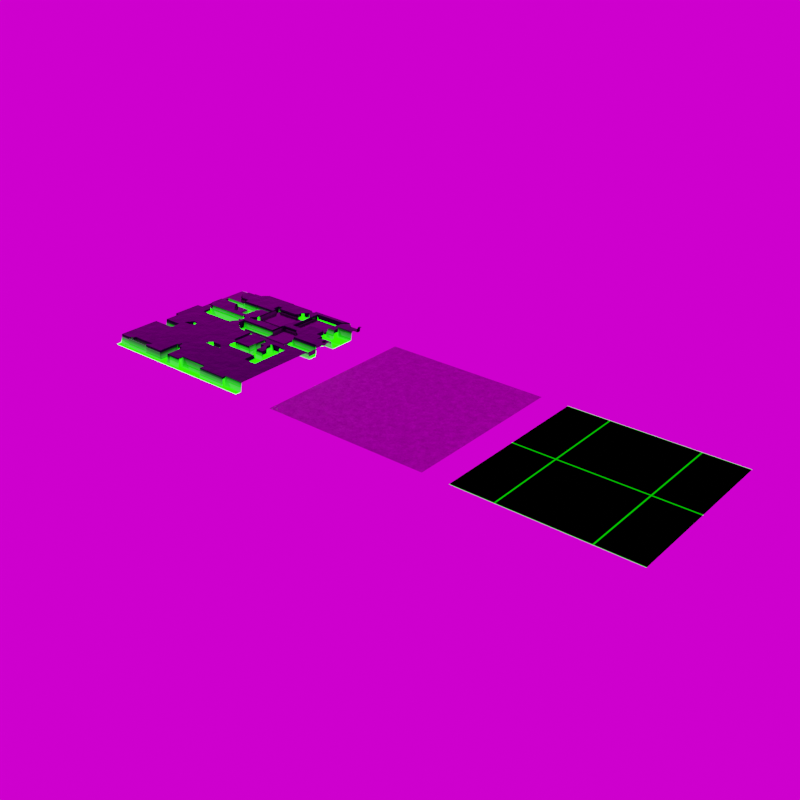 # Source: Materials.blend  (saved by Blender 3.4.6; exported with 4.5.12 LTS)
import bpy
from mathutils import Matrix  # noqa: F401  (used for matrix-valued properties, if any)

bpy.ops.wm.read_factory_settings(use_empty=True)
scene = bpy.context.scene
scene.name = 'Scene'

# ---- collections
col_collection = bpy.data.collections.new('Collection'); scene.collection.children.link(col_collection)

# ---- images (referenced by path relative to the original .blend; pixels are not part of the script)
import os
ASSET_DIR = os.environ.get("B2B_ASSET_DIR", "")  # directory of the original .blend (textures are referenced by path, not embedded)
HERE = os.path.dirname(os.path.abspath(__file__))  # packed textures are extracted next to this script under _unpacked/

def load_image(name, relpath, width, height, colorspace="sRGB"):
    """Load a texture the original file referenced (path relative to the .blend, or extracted next to this script)."""
    p = next((c for c in (os.path.join(HERE, relpath), os.path.join(ASSET_DIR, relpath)) if relpath and os.path.exists(c)), "")
    if p:
        img = bpy.data.images.load(p, check_existing=True)
        img.name = name
    else:  # same state as the original file: an image datablock whose file is absent (Cycles renders it pink)
        img = bpy.data.images.new(name, width, height)
        img.source = "FILE"
        img.filepath = "//" + (relpath or name)
    img.colorspace_settings.name = colorspace
    return img
img_concrete_roughness = load_image('Concrete_Roughness', 'Concrete_Roughness.png', 1024, 1024, 'Non-Color')
img_cyberground = load_image('Cyberground', 'Cyberground_Diffuse.png', 1024, 1024, 'sRGB')
img_cyberground_ao = load_image('Cyberground_AO', '', 2048, 2048, 'Non-Color')
img_forgotten_miniland_2k_hdr = load_image('forgotten_miniland_2k.hdr', 'forgotten_miniland_2k.hdr', 1024, 1024, 'Linear Rec.709')

# ---- materials (node trees are filled in below, after node groups)
mat_concrete = bpy.data.materials.new('Concrete')
mat_wireframe_ground = bpy.data.materials.new('Wireframe_Ground')
mat_wireframe_ground.alpha_threshold = 0.0
mat_wireframe_ground.roughness = 0.5
mat_wireframe_ground.line_color = (0.0, 0.0, 0.0, 1.0)
mat_cyberground_main = bpy.data.materials.new('Cyberground_Main')
mat_cyberground_main.displacement_method = 'BOTH'

# ---- material node trees
mat_concrete.use_nodes = True; mat_concrete.node_tree.nodes.clear()
_N = mat_concrete.node_tree.nodes; _L = mat_concrete.node_tree.links
n0 = _N.new('ShaderNodeMix'); n0.name = 'Mix'; n0.location = (-564, 319)
n0.data_type = 'RGBA'
n0.inputs[7].default_value = (0.3005, 0.3005, 0.3005, 1.0)
n1 = _N.new('ShaderNodeTexVoronoi'); n1.name = 'Voronoi Texture'; n1.location = (-925, 447)
n1.inputs[2].default_value = 16.0
n2 = _N.new('ShaderNodeTexNoise'); n2.name = 'Noise Texture'; n2.location = (-920, 695)
n2.inputs[2].default_value = 3.0
n2.inputs[3].default_value = 15.0
n3 = _N.new('ShaderNodeValToRGB'); n3.name = 'ColorRamp'; n3.location = (-45, 485)
while len(n3.color_ramp.elements) > 1: n3.color_ramp.elements.remove(n3.color_ramp.elements[-1])
n3.color_ramp.elements[0].position = 0.0; n3.color_ramp.elements[0].color = (0.1646, 0.1646, 0.1646, 1.0)
_e = n3.color_ramp.elements.new(1.0); _e.color = (0.4236, 0.4236, 0.4236, 1.0)
n4 = _N.new('ShaderNodeMix'); n4.name = 'Mix.001'; n4.location = (-357, 494)
n4.data_type = 'RGBA'
n4.blend_type = 'LIGHTEN'
n5 = _N.new('ShaderNodeOutputMaterial'); n5.name = 'Material Output'; n5.location = (1486, 421)
n6 = _N.new('ShaderNodeTexVoronoi'); n6.name = 'Voronoi Texture.001'; n6.location = (-592, 895)
n6.inputs[2].default_value = 8.0
n7 = _N.new('ShaderNodeTexVoronoi'); n7.name = 'Voronoi Texture.002'; n7.location = (-926, 1014)
n7.inputs[2].default_value = 50.0
n8 = _N.new('ShaderNodeTexCoord'); n8.name = 'Texture Coordinate'; n8.location = (-1204, 278)
n9 = _N.new('ShaderNodeValToRGB'); n9.name = 'ColorRamp.002'; n9.location = (-638, 1407)
while len(n9.color_ramp.elements) > 1: n9.color_ramp.elements.remove(n9.color_ramp.elements[-1])
n9.color_ramp.elements[0].position = 0.0; n9.color_ramp.elements[0].color = (0.6038, 0.6038, 0.6038, 1.0)
_e = n9.color_ramp.elements.new(0.4136); _e.color = (0.0, 0.0, 0.0, 1.0)
n10 = _N.new('ShaderNodeValToRGB'); n10.name = 'ColorRamp.003'; n10.location = (-636, 1160)
while len(n10.color_ramp.elements) > 1: n10.color_ramp.elements.remove(n10.color_ramp.elements[-1])
n10.color_ramp.elements[0].position = 0.3636; n10.color_ramp.elements[0].color = (0.6038, 0.6038, 0.6038, 1.0)
_e = n10.color_ramp.elements.new(0.4); _e.color = (0.0, 0.0, 0.0, 1.0)
n11 = _N.new('ShaderNodeMix'); n11.name = 'Mix.002'; n11.location = (284, 464)
n11.data_type = 'RGBA'
n11.blend_type = 'DARKEN'
n11.inputs[7].default_value = (0.0, 0.0, 0.0, 1.0)
n12 = _N.new('ShaderNodeTexNoise'); n12.name = 'Musgrave Texture'; n12.location = (-941, 189)
n12.width = 150
n12.normalize = False
n12.inputs[2].default_value = 2.0
n12.inputs[3].default_value = 8.5
n12.inputs[4].default_value = 1.0
n13 = _N.new('ShaderNodeBump'); n13.name = 'Bump'; n13.location = (104, 7)
n13.inputs[0].default_value = 0.1
n13.inputs[1].default_value = 1.0
n13.inputs[2].default_value = 1.0
n14 = _N.new('ShaderNodeBump'); n14.name = 'Bump.001'; n14.location = (361, 33)
n14.inputs[0].default_value = 0.13
n14.inputs[1].default_value = 1.0
n14.inputs[2].default_value = 1.0
n15 = _N.new('ShaderNodeValToRGB'); n15.name = 'ColorRamp.001'; n15.location = (-324, 890)
while len(n15.color_ramp.elements) > 1: n15.color_ramp.elements.remove(n15.color_ramp.elements[-1])
n15.color_ramp.elements[0].position = 0.0; n15.color_ramp.elements[0].color = (0.6038, 0.6038, 0.6038, 1.0)
_e = n15.color_ramp.elements.new(0.1909); _e.color = (0.0, 0.0, 0.0, 1.0)
n16 = _N.new('ShaderNodeBump'); n16.name = 'Bump.002'; n16.location = (616, 52)
n16.invert = True
n16.inputs[0].default_value = 0.15
n16.inputs[1].default_value = 1.0
n16.inputs[2].default_value = 1.0
n17 = _N.new('ShaderNodeMix'); n17.name = 'Mix.003'; n17.location = (-212, 1380)
n17.data_type = 'RGBA'
n17.inputs[6].default_value = (0.0, 0.0, 0.0, 1.0)
n18 = _N.new('ShaderNodeValToRGB'); n18.name = 'ColorRamp.004'; n18.location = (715, 324)
while len(n18.color_ramp.elements) > 1: n18.color_ramp.elements.remove(n18.color_ramp.elements[-1])
n18.color_ramp.elements[0].position = 0.0; n18.color_ramp.elements[0].color = (0.4452, 0.4452, 0.4452, 1.0)
_e = n18.color_ramp.elements.new(1.0); _e.color = (1.0, 1.0, 1.0, 1.0)
n19 = _N.new('ShaderNodeMix'); n19.name = 'Mix.004'; n19.location = (495, 572)
n19.data_type = 'RGBA'
n19.blend_type = 'DARKEN'
n19.inputs[7].default_value = (0.0, 0.0, 0.0, 1.0)
n20 = _N.new('ShaderNodeBump'); n20.name = 'Bump.003'; n20.location = (836, 60)
n20.invert = True
n20.inputs[0].default_value = 0.15
n20.inputs[1].default_value = 1.0
n20.inputs[2].default_value = 1.0
n21 = _N.new('ShaderNodeBsdfPrincipled'); n21.name = 'Principled BSDF'; n21.location = (1056, 496)
n21.distribution = 'GGX'
n21.subsurface_method = 'RANDOM_WALK_SKIN'
n21.inputs[3].default_value = 1.45
n21.inputs[27].default_value = (0.0, 0.0, 0.0, 1.0)
n21.inputs[28].default_value = 1.0
n22 = _N.new('ShaderNodeTexImage'); n22.name = 'Image Texture'; n22.location = (1473, 159)
n22.mute = True
n22.image = img_concrete_roughness
_L.new(n8.outputs[3], n12.inputs[0])
_L.new(n8.outputs[3], n1.inputs[0])
_L.new(n1.outputs[0], n0.inputs[0])
_L.new(n12.outputs[0], n0.inputs[6])
_L.new(n8.outputs[3], n2.inputs[0])
_L.new(n0.outputs[2], n4.inputs[6])
_L.new(n2.outputs[0], n4.inputs[7])
_L.new(n4.outputs[2], n3.inputs[0])
_L.new(n19.outputs[2], n21.inputs[0])
_L.new(n2.outputs[1], n6.inputs[0])
_L.new(n6.outputs[0], n15.inputs[0])
_L.new(n3.outputs[0], n11.inputs[6])
_L.new(n15.outputs[0], n11.inputs[0])
_L.new(n8.outputs[3], n7.inputs[0])
_L.new(n7.outputs[0], n9.inputs[0])
_L.new(n2.outputs[0], n10.inputs[0])
_L.new(n10.outputs[0], n17.inputs[0])
_L.new(n9.outputs[0], n17.inputs[7])
_L.new(n11.outputs[2], n19.inputs[6])
_L.new(n17.outputs[2], n19.inputs[0])
_L.new(n18.outputs[0], n21.inputs[2])
_L.new(n19.outputs[2], n18.inputs[0])
_L.new(n20.outputs[0], n21.inputs[5])
_L.new(n12.outputs[0], n13.inputs[3])
_L.new(n13.outputs[0], n14.inputs[4])
_L.new(n2.outputs[0], n14.inputs[3])
_L.new(n14.outputs[0], n16.inputs[4])
_L.new(n15.outputs[0], n16.inputs[3])
_L.new(n16.outputs[0], n20.inputs[4])
_L.new(n17.outputs[2], n20.inputs[3])
_L.new(n21.outputs[0], n5.inputs[0])
n5.is_active_output = True
mat_wireframe_ground.use_nodes = True; mat_wireframe_ground.node_tree.nodes.clear()
_N = mat_wireframe_ground.node_tree.nodes; _L = mat_wireframe_ground.node_tree.links
n0 = _N.new('ShaderNodeOutputMaterial'); n0.name = 'Material Output'; n0.location = (300, 300)
n1 = _N.new('ShaderNodeEmission'); n1.name = 'Emission'; n1.location = (102, 299)
n2 = _N.new('ShaderNodeTexBrick'); n2.name = 'Brick Texture'; n2.location = (-244, 381)
n2.offset_frequency = 1
n2.inputs[1].default_value = (0.0, 0.0, 0.0, 1.0)
n2.inputs[2].default_value = (0.0, 0.0, 0.0, 1.0)
n2.inputs[3].default_value = (0.001865, 1.0, 0.0, 1.0)
n2.inputs[4].default_value = 1.0
n2.inputs[5].default_value = 0.005
n2.inputs[6].default_value = 1.0
n2.inputs[9].default_value = 0.5
n3 = _N.new('ShaderNodeTexImage'); n3.name = 'Image Texture'; n3.location = (392, 137)
n3.mute = True
n3.image = img_cyberground
_L.new(n2.outputs[0], n1.inputs[0])
_L.new(n1.outputs[0], n0.inputs[0])
n0.is_active_output = True
mat_cyberground_main.use_nodes = True; mat_cyberground_main.node_tree.nodes.clear()
_N = mat_cyberground_main.node_tree.nodes; _L = mat_cyberground_main.node_tree.links
n0 = _N.new('ShaderNodeMapping'); n0.name = 'Mapping'; n0.location = (-1626, 220)
n1 = _N.new('ShaderNodeTexVoronoi'); n1.name = 'Voronoi Texture'; n1.location = (-1417, 76)
n1.voronoi_dimensions = '4D'
n1.distance = 'CHEBYCHEV'
n1.inputs[1].default_value = 1.0
n2 = _N.new('ShaderNodeTexCoord'); n2.name = 'Texture Coordinate'; n2.location = (-1806, 220)
n3 = _N.new('ShaderNodeRGBToBW'); n3.name = 'RGB to BW'; n3.location = (-956, -90)
n4 = _N.new('ShaderNodeMapping'); n4.name = 'Mapping.001'; n4.location = (-1627, -252)
n5 = _N.new('ShaderNodeTexCoord'); n5.name = 'Texture Coordinate.001'; n5.location = (-1840, -202)
n6 = _N.new('ShaderNodeValue'); n6.name = 'Value'; n6.location = (-2103, -83)
n6.outputs[0].default_value = 1.0
n7 = _N.new('NodeReroute'); n7.name = 'Reroute'; n7.location = (-1944, -479)
n7.width = 16
n7.socket_idname = 'NodeSocketFloat'
n8 = _N.new('NodeReroute'); n8.name = 'Reroute.001'; n8.location = (-669, 406)
n8.width = 16
n8.socket_idname = 'NodeSocketFloat'
n9 = _N.new('ShaderNodeTexNoise'); n9.name = 'Noise Texture'; n9.location = (-1233, -257)
n9.inputs[2].default_value = 1.5
n9.inputs[3].default_value = 15.0
n9.inputs[4].default_value = 0.55
n10 = _N.new('ShaderNodeInvert'); n10.name = 'Invert.001'; n10.location = (-710, -108)
n11 = _N.new('ShaderNodeBump'); n11.name = 'Bump'; n11.location = (196, -232)
n11.inputs[1].default_value = 1.0
n11.inputs[2].default_value = 1.0
n12 = _N.new('ShaderNodeValToRGB'); n12.name = 'ColorRamp.002'; n12.location = (-619, -306)
while len(n12.color_ramp.elements) > 1: n12.color_ramp.elements.remove(n12.color_ramp.elements[-1])
n12.color_ramp.elements[0].position = 0.2727; n12.color_ramp.elements[0].color = (0.0334, 0.0334, 0.0334, 1.0)
_e = n12.color_ramp.elements.new(0.5773); _e.color = (0.2768, 0.2768, 0.2768, 1.0)
n13 = _N.new('ShaderNodeDisplacement'); n13.name = 'Displacement'; n13.location = (686, -498)
n13.inputs[1].default_value = 0.0
n13.inputs[2].default_value = 0.5
n14 = _N.new('ShaderNodeBump'); n14.name = 'Bump.001'; n14.location = (421, -254)
n14.inputs[0].default_value = 0.05
n14.inputs[1].default_value = 1.0
n14.inputs[2].default_value = 1.0
n15 = _N.new('ShaderNodeEmission'); n15.name = 'Emission'; n15.location = (713, 535)
n15.inputs[0].default_value = (0.00661, 1.0, 0.0, 1.0)
n15.inputs[1].default_value = 5.0
n16 = _N.new('ShaderNodeTexBrick'); n16.name = 'Brick Texture'; n16.location = (-1203, 257)
n16.inputs[1].default_value = (0.0, 0.0, 0.0, 1.0)
n16.inputs[2].default_value = (0.15, 0.15, 0.15, 1.0)
n16.inputs[3].default_value = (1.0, 1.0, 1.0, 1.0)
n16.inputs[6].default_value = 0.56
n17 = _N.new('ShaderNodeMath'); n17.name = 'Math'; n17.location = (-25, -168)
n17.operation = 'MULTIPLY'
n18 = _N.new('ShaderNodeValToRGB'); n18.name = 'ColorRamp.001'; n18.location = (-388, -19)
n18.color_ramp.interpolation = 'CONSTANT'
while len(n18.color_ramp.elements) > 1: n18.color_ramp.elements.remove(n18.color_ramp.elements[-1])
n18.color_ramp.elements[0].position = 0.0; n18.color_ramp.elements[0].color = (0.0, 0.0, 0.0, 1.0)
_e = n18.color_ramp.elements.new(0.8159); _e.color = (0.5857, 0.5857, 0.5857, 1.0)
_e = n18.color_ramp.elements.new(0.95); _e.color = (1.0, 1.0, 1.0, 1.0)
n19 = _N.new('ShaderNodeMixShader'); n19.name = 'Mix Shader'; n19.location = (961, 449)
n20 = _N.new('ShaderNodeValToRGB'); n20.name = 'ColorRamp'; n20.location = (-113, 331)
while len(n20.color_ramp.elements) > 1: n20.color_ramp.elements.remove(n20.color_ramp.elements[-1])
n20.color_ramp.elements[0].position = 0.0; n20.color_ramp.elements[0].color = (0.002907, 0.0, 0.01803, 1.0)
_e = n20.color_ramp.elements.new(0.1136); _e.color = (0.02304, 0.01755, 0.03199, 1.0)
_e = n20.color_ramp.elements.new(1.0); _e.color = (0.15, 0.15, 0.15, 1.0)
n21 = _N.new('NodeReroute'); n21.name = 'Reroute.002'; n21.location = (1109, -394)
n21.width = 16
n21.socket_idname = 'NodeSocketVector'
n22 = _N.new('ShaderNodeBsdfPrincipled'); n22.name = 'Principled BSDF'; n22.location = (641, 360)
n22.distribution = 'GGX'
n22.subsurface_method = 'RANDOM_WALK_SKIN'
n22.inputs[3].default_value = 1.45
n22.inputs[27].default_value = (0.0, 0.0, 0.0, 1.0)
n22.inputs[28].default_value = 1.0
n23 = _N.new('ShaderNodeTexImage'); n23.name = 'Image Texture'; n23.location = (1413, -117)
n23.image = img_cyberground_ao
n24 = _N.new('ShaderNodeOutputMaterial'); n24.name = 'Material Output'; n24.location = (1200, 419)
_L.new(n0.outputs[0], n16.inputs[0])
_L.new(n1.outputs[1], n16.inputs[4])
_L.new(n0.outputs[0], n1.inputs[0])
_L.new(n22.outputs[0], n19.inputs[1])
_L.new(n15.outputs[0], n19.inputs[2])
_L.new(n8.outputs[0], n19.inputs[0])
_L.new(n2.outputs[2], n0.inputs[0])
_L.new(n16.outputs[0], n3.inputs[0])
_L.new(n3.outputs[0], n10.inputs[1])
_L.new(n10.outputs[0], n18.inputs[0])
_L.new(n4.outputs[0], n9.inputs[0])
_L.new(n5.outputs[3], n4.inputs[0])
_L.new(n6.outputs[0], n0.inputs[3])
_L.new(n7.outputs[0], n4.inputs[3])
_L.new(n6.outputs[0], n7.inputs[0])
_L.new(n16.outputs[1], n8.inputs[0])
_L.new(n13.outputs[0], n21.inputs[0])
_L.new(n17.outputs[0], n22.inputs[2])
_L.new(n18.outputs[0], n22.inputs[1])
_L.new(n18.outputs[0], n17.inputs[0])
_L.new(n9.outputs[0], n12.inputs[0])
_L.new(n12.outputs[0], n17.inputs[1])
_L.new(n14.outputs[0], n22.inputs[5])
_L.new(n18.outputs[0], n11.inputs[3])
_L.new(n11.outputs[0], n14.inputs[4])
_L.new(n17.outputs[0], n14.inputs[3])
_L.new(n18.outputs[0], n13.inputs[0])
_L.new(n16.outputs[0], n20.inputs[0])
_L.new(n20.outputs[0], n22.inputs[0])
_L.new(n21.outputs[0], n24.inputs[2])
_L.new(n19.outputs[0], n24.inputs[0])
n24.is_active_output = True

# ---- world
world_world = bpy.data.worlds.new('World'); scene.world = world_world
world_world.use_nodes = True; world_world.node_tree.nodes.clear()
_N = world_world.node_tree.nodes; _L = world_world.node_tree.links
n0 = _N.new('ShaderNodeOutputWorld'); n0.name = 'World Output'; n0.location = (300, 300)
n1 = _N.new('ShaderNodeBackground'); n1.name = 'Background'; n1.location = (10, 300)
n2 = _N.new('ShaderNodeTexEnvironment'); n2.name = 'Environment Texture'; n2.location = (-280, 280)
n2.image = img_forgotten_miniland_2k_hdr
_L.new(n1.outputs[0], n0.inputs[0])
_L.new(n2.outputs[0], n1.inputs[0])
n0.is_active_output = True
world_world.color = (0.05088, 0.05088, 0.05088)
world_world.use_sun_shadow = False
world_world.sun_shadow_jitter_overblur = 0.0

# ---- meshes
me_plane = bpy.data.meshes.new('Plane')
me_plane.from_pydata([(-5.0, -5.0, 0.0), (5.0, -5.0, 0.0), (-5.0, 5.0, 0.0), (5.0, 5.0, 0.0)], [], [(0, 1, 3, 2)])
_uv = me_plane.uv_layers.new(name='UVMap')
_uv.uv.foreach_set('vector', [0.0, 0.0, 1.0, 0.0, 1.0, 1.0, 0.0, 1.0])
me_plane.materials.append(mat_concrete)
me_plane.update()
me_plane_001 = bpy.data.meshes.new('Plane.001')
me_plane_001.from_pydata([(-5.0, -5.0, 0.0), (5.0, -5.0, 0.0), (-5.0, 5.0, 0.0), (5.0, 5.0, 0.0)], [], [(0, 1, 3, 2)])
_uv = me_plane_001.uv_layers.new(name='UVMap')
_uv.uv.foreach_set('vector', [0.0, 0.0, 1.0, 0.0, 1.0, 1.0, 0.0, 1.0])
me_plane_001.materials.append(mat_wireframe_ground)
me_plane_001.update()
me_plane_002 = bpy.data.meshes.new('Plane.002')
me_plane_002.from_pydata([(-5.0, -5.0, 0.0), (5.0, -5.0, 0.0), (-5.0, 5.0, 0.0), (5.0, 5.0, 0.0)], [], [(0, 1, 3, 2)])
me_plane_002.polygons.foreach_set('use_smooth', [True] * 1)
_uv = me_plane_002.uv_layers.new(name='UVMap')
_uv.uv.foreach_set('vector', [0.0, 0.0, 1.0, 0.0, 1.0, 1.0, 0.0, 1.0])
me_plane_002.materials.append(mat_cyberground_main)
me_plane_002.update()

# ---- objects
ob_plane = bpy.data.objects.new('Plane', me_plane)
ob_plane_001 = bpy.data.objects.new('Plane.001', me_plane_001)
ob_plane_002 = bpy.data.objects.new('Plane.002', me_plane_002)

# ---- transforms, parenting, visibility, modifiers, constraints
ob_plane.location = (0.0, 0.0, 0.0)
ob_plane_001.location = (11.57, 0.0, 0.0)
ob_plane_002.location = (-12.5, 0.0, 0.0)
ob_plane_002.cycles.use_adaptive_subdivision = True
_m = ob_plane_002.modifiers.new('Subdivision', 'SUBSURF')
_m.subdivision_type = 'SIMPLE'

# ---- collection membership
col_collection.objects.link(ob_plane)
col_collection.objects.link(ob_plane_001)
col_collection.objects.link(ob_plane_002)

# ---- scene / render settings (as saved in the file)
scene.frame_start = 1; scene.frame_end = 250; scene.frame_set(1)
scene.render.engine = 'CYCLES'
scene.render.resolution_x = 2048
scene.render.resolution_y = 2048
scene.render.film_transparent = True
scene.render.use_persistent_data = True
scene.cycles.feature_set = 'EXPERIMENTAL'
scene.cycles.samples = 10
scene.cycles.sampling_pattern = 'TABULATED_SOBOL'
scene.cycles.adaptive_threshold = 0.2
scene.cycles.use_light_tree = False
scene.cycles.bake_type = 'DIFFUSE'
scene.cycles.tile_size = 1024
scene.view_settings.view_transform = 'Filmic'
bpy.context.view_layer.update()

# ---- added for rendering (the .blend has no active camera): camera
cam_auto = bpy.data.cameras.new('AutoCamera')
cam_auto.lens = 50.0
cam_auto.sensor_width = 36.0
cam_auto.clip_end = 1000.0
ob_auto_camera = bpy.data.objects.new('AutoCamera', cam_auto)
scene.collection.objects.link(ob_auto_camera)
ob_auto_camera.location = (32.3858, -39.4209, 26.2806)
ob_auto_camera.rotation_euler = (1.09748, -7.21219e-08, 0.694738)
scene.camera = ob_auto_camera
bpy.context.view_layer.update()
